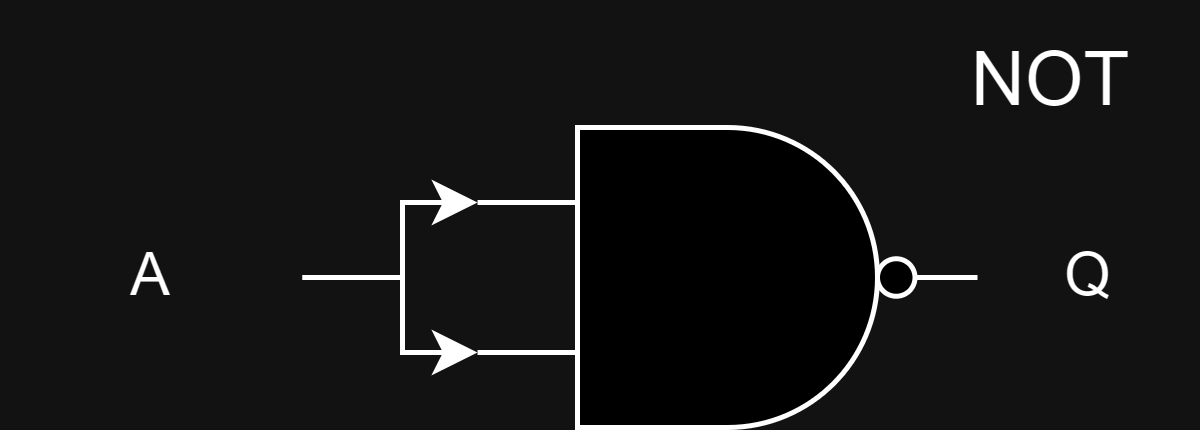

The diagram above was exported from draw.io. Its source (the exported page's mxGraphModel, read from the mxfile embedded in the PNG):
<mxGraphModel dx="786" dy="471" grid="1" gridSize="10" guides="1" tooltips="1" connect="1" arrows="1" fold="1" page="1" pageScale="1" pageWidth="850" pageHeight="1100" math="0" shadow="0">
  <root>
    <mxCell id="0" />
    <mxCell id="1" parent="0" />
    <mxCell id="o-sA6zjs_rffUWtRhvoG-32" value="" style="verticalLabelPosition=bottom;shadow=0;dashed=0;align=center;html=1;verticalAlign=top;shape=mxgraph.electrical.logic_gates.logic_gate;operation=and;negating=1;negSize=0.15;" vertex="1" parent="1">
      <mxGeometry x="325" y="155" width="100" height="60" as="geometry" />
    </mxCell>
    <mxCell id="o-sA6zjs_rffUWtRhvoG-41" value="Q" style="text;html=1;strokeColor=none;fillColor=none;align=center;verticalAlign=middle;whiteSpace=wrap;rounded=0;" vertex="1" parent="1">
      <mxGeometry x="425" y="170" width="45" height="30" as="geometry" />
    </mxCell>
    <mxCell id="o-sA6zjs_rffUWtRhvoG-42" value="&lt;font style=&quot;font-size: 15px;&quot;&gt;NOT&lt;/font&gt;" style="text;html=1;strokeColor=none;fillColor=none;align=center;verticalAlign=middle;whiteSpace=wrap;rounded=0;" vertex="1" parent="1">
      <mxGeometry x="410" y="130" width="60" height="30" as="geometry" />
    </mxCell>
    <mxCell id="o-sA6zjs_rffUWtRhvoG-43" value="A" style="text;html=1;strokeColor=none;fillColor=none;align=center;verticalAlign=middle;whiteSpace=wrap;rounded=0;" vertex="1" parent="1">
      <mxGeometry x="230" y="170" width="60" height="30" as="geometry" />
    </mxCell>
    <mxCell id="o-sA6zjs_rffUWtRhvoG-44" style="edgeStyle=orthogonalEdgeStyle;rounded=0;orthogonalLoop=1;jettySize=auto;html=1;entryX=0;entryY=0.25;entryDx=0;entryDy=0;entryPerimeter=0;" edge="1" parent="1" source="o-sA6zjs_rffUWtRhvoG-43" target="o-sA6zjs_rffUWtRhvoG-32">
      <mxGeometry relative="1" as="geometry" />
    </mxCell>
    <mxCell id="o-sA6zjs_rffUWtRhvoG-46" style="edgeStyle=orthogonalEdgeStyle;rounded=0;orthogonalLoop=1;jettySize=auto;html=1;entryX=0;entryY=0.75;entryDx=0;entryDy=0;entryPerimeter=0;" edge="1" parent="1" source="o-sA6zjs_rffUWtRhvoG-43" target="o-sA6zjs_rffUWtRhvoG-32">
      <mxGeometry relative="1" as="geometry" />
    </mxCell>
  </root>
</mxGraphModel>